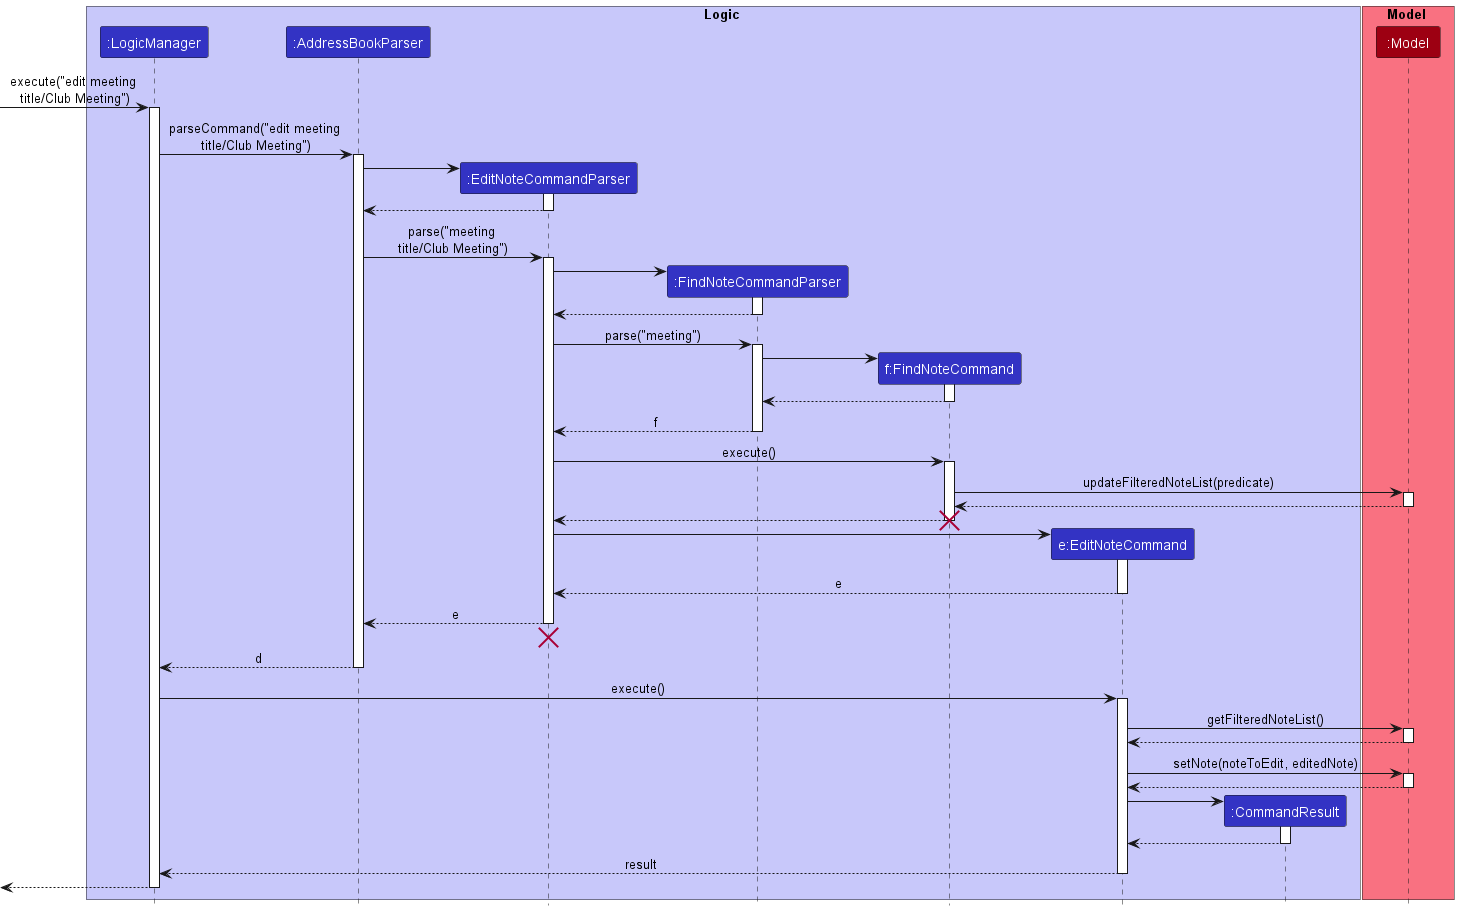

The diagram above was rendered by PlantUML. Its source (embedded in the PNG):
@startuml
!include style.puml

box Logic LOGIC_COLOR_T1
participant ":LogicManager" as LogicManager LOGIC_COLOR
participant ":AddressBookParser" as AddressBookParser LOGIC_COLOR
participant ":EditNoteCommandParser" as EditNoteCommandParser LOGIC_COLOR
participant ":FindNoteCommandParser" as FindNoteCommandParser LOGIC_COLOR
participant "f:FindNoteCommand" as FindNoteCommand LOGIC_COLOR
participant "e:EditNoteCommand" as EditNoteCommand LOGIC_COLOR
participant ":CommandResult" as CommandResult LOGIC_COLOR
end box

box Model MODEL_COLOR_T1
participant ":Model" as Model MODEL_COLOR
end box

[-> LogicManager : execute("edit meeting \ntitle/Club Meeting")
activate LogicManager

LogicManager -> AddressBookParser : parseCommand("edit meeting \ntitle/Club Meeting")
activate AddressBookParser

create EditNoteCommandParser
AddressBookParser -> EditNoteCommandParser
activate EditNoteCommandParser

EditNoteCommandParser --> AddressBookParser
deactivate EditNoteCommandParser

AddressBookParser -> EditNoteCommandParser : parse("meeting \ntitle/Club Meeting")
activate EditNoteCommandParser

create FindNoteCommandParser
EditNoteCommandParser -> FindNoteCommandParser
activate FindNoteCommandParser

FindNoteCommandParser --> EditNoteCommandParser
deactivate FindNoteCommandParser

EditNoteCommandParser -> FindNoteCommandParser : parse("meeting")
activate FindNoteCommandParser

create FindNoteCommand
FindNoteCommandParser -> FindNoteCommand
activate FindNoteCommand

FindNoteCommand --> FindNoteCommandParser
deactivate FindNoteCommand

FindNoteCommandParser --> EditNoteCommandParser :f
deactivate FindNoteCommandParser

EditNoteCommandParser -> FindNoteCommand : execute()
activate FindNoteCommand

FindNoteCommand -> Model : updateFilteredNoteList(predicate)
activate Model

Model --> FindNoteCommand
deactivate Model


FindNoteCommand --> EditNoteCommandParser
destroy FindNoteCommand

create EditNoteCommand
EditNoteCommandParser -> EditNoteCommand
activate EditNoteCommand

EditNoteCommand --> EditNoteCommandParser : e
deactivate EditNoteCommand

EditNoteCommandParser --> AddressBookParser : e
deactivate EditNoteCommandParser
'Hidden arrow to position the destroy marker below the end of the activation bar.
EditNoteCommandParser -[hidden]-> AddressBookParser
destroy EditNoteCommandParser

AddressBookParser --> LogicManager : d
deactivate AddressBookParser

LogicManager -> EditNoteCommand : execute()
activate EditNoteCommand

EditNoteCommand -> Model : getFilteredNoteList()
activate Model

Model --> EditNoteCommand
deactivate Model

EditNoteCommand -> Model : setNote(noteToEdit, editedNote)
activate Model

Model --> EditNoteCommand
deactivate Model

create CommandResult
EditNoteCommand -> CommandResult
activate CommandResult

CommandResult --> EditNoteCommand
deactivate CommandResult

EditNoteCommand --> LogicManager : result
deactivate EditNoteCommand

[<--LogicManager
deactivate LogicManager
@enduml